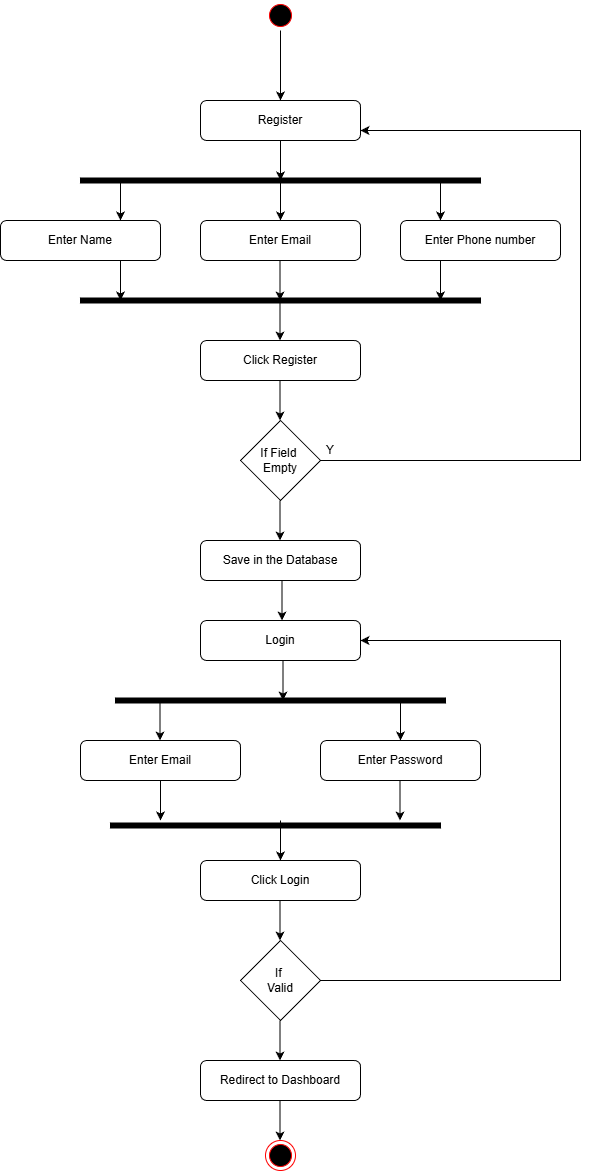

The diagram above was exported from draw.io. Its source (the exported page's mxGraphModel, read from the mxfile embedded in the PNG):
<mxGraphModel dx="1028" dy="595" grid="1" gridSize="10" guides="1" tooltips="1" connect="1" arrows="1" fold="1" page="1" pageScale="1" pageWidth="850" pageHeight="1100" math="0" shadow="0">
  <root>
    <mxCell id="0" />
    <mxCell id="1" parent="0" />
    <mxCell id="Cf8XlnRjntuH19z1vw9r-2" parent="1" style="ellipse;html=1;shape=startState;fillColor=#000000;strokeColor=#ff0000;" value="" vertex="1">
      <mxGeometry height="30" width="30" x="425" y="100" as="geometry" />
    </mxCell>
    <mxCell id="Cf8XlnRjntuH19z1vw9r-4" edge="1" parent="1" source="Cf8XlnRjntuH19z1vw9r-2" style="endArrow=classic;html=1;rounded=0;entryX=0.5;entryY=0;entryDx=0;entryDy=0;" target="Cf8XlnRjntuH19z1vw9r-7" value="">
      <mxGeometry height="50" relative="1" width="50" as="geometry">
        <mxPoint x="400" y="240" as="sourcePoint" />
        <mxPoint x="425" y="200" as="targetPoint" />
      </mxGeometry>
    </mxCell>
    <mxCell id="Cf8XlnRjntuH19z1vw9r-7" parent="1" style="rounded=1;whiteSpace=wrap;html=1;" value="Register" vertex="1">
      <mxGeometry height="40" width="160" x="360" y="200" as="geometry" />
    </mxCell>
    <mxCell id="Cf8XlnRjntuH19z1vw9r-9" edge="1" parent="1" source="Cf8XlnRjntuH19z1vw9r-7" style="endArrow=classic;html=1;rounded=0;exitX=0.5;exitY=1;exitDx=0;exitDy=0;" value="">
      <mxGeometry height="50" relative="1" width="50" as="geometry">
        <mxPoint x="400" y="330" as="sourcePoint" />
        <mxPoint x="440" y="280" as="targetPoint" />
      </mxGeometry>
    </mxCell>
    <mxCell id="Cf8XlnRjntuH19z1vw9r-12" parent="1" style="html=1;points=[];perimeter=orthogonalPerimeter;fillColor=strokeColor;rotation=90;" value="" vertex="1">
      <mxGeometry height="400" width="5" x="437.5" y="80" as="geometry" />
    </mxCell>
    <mxCell id="Cf8XlnRjntuH19z1vw9r-13" parent="1" style="rounded=1;whiteSpace=wrap;html=1;" value="Enter Name" vertex="1">
      <mxGeometry height="40" width="160" x="160" y="320" as="geometry" />
    </mxCell>
    <mxCell id="Cf8XlnRjntuH19z1vw9r-14" parent="1" style="rounded=1;whiteSpace=wrap;html=1;" value="Enter Email" vertex="1">
      <mxGeometry height="40" width="160" x="360" y="320" as="geometry" />
    </mxCell>
    <mxCell id="Cf8XlnRjntuH19z1vw9r-15" parent="1" style="rounded=1;whiteSpace=wrap;html=1;" value="Enter Phone number" vertex="1">
      <mxGeometry height="40" width="160" x="560" y="320" as="geometry" />
    </mxCell>
    <mxCell id="Cf8XlnRjntuH19z1vw9r-17" edge="1" parent="1" source="Cf8XlnRjntuH19z1vw9r-12" style="endArrow=classic;html=1;rounded=0;entryX=0.75;entryY=0;entryDx=0;entryDy=0;" target="Cf8XlnRjntuH19z1vw9r-13" value="">
      <mxGeometry height="50" relative="1" width="50" as="geometry">
        <Array as="points">
          <mxPoint x="280" y="320" />
        </Array>
        <mxPoint x="270" y="300" as="sourcePoint" />
        <mxPoint x="270" y="340" as="targetPoint" />
      </mxGeometry>
    </mxCell>
    <mxCell id="Cf8XlnRjntuH19z1vw9r-18" edge="1" parent="1" source="Cf8XlnRjntuH19z1vw9r-12" style="endArrow=classic;html=1;rounded=0;entryX=0.5;entryY=0;entryDx=0;entryDy=0;" target="Cf8XlnRjntuH19z1vw9r-14" value="">
      <mxGeometry height="50" relative="1" width="50" as="geometry">
        <mxPoint x="420" y="300" as="sourcePoint" />
        <mxPoint x="420" y="340" as="targetPoint" />
      </mxGeometry>
    </mxCell>
    <mxCell id="Cf8XlnRjntuH19z1vw9r-19" edge="1" parent="1" source="Cf8XlnRjntuH19z1vw9r-12" style="endArrow=classic;html=1;rounded=0;" value="">
      <mxGeometry height="50" relative="1" width="50" as="geometry">
        <mxPoint x="600" y="300" as="sourcePoint" />
        <mxPoint x="600" y="320" as="targetPoint" />
      </mxGeometry>
    </mxCell>
    <mxCell id="Cf8XlnRjntuH19z1vw9r-20" edge="1" parent="1" style="endArrow=classic;html=1;rounded=0;exitX=0.5;exitY=1;exitDx=0;exitDy=0;" value="">
      <mxGeometry height="50" relative="1" width="50" as="geometry">
        <mxPoint x="280" y="360" as="sourcePoint" />
        <mxPoint x="280" y="400" as="targetPoint" />
      </mxGeometry>
    </mxCell>
    <mxCell id="Cf8XlnRjntuH19z1vw9r-22" edge="1" parent="1" style="endArrow=classic;html=1;rounded=0;exitX=0.5;exitY=1;exitDx=0;exitDy=0;" value="">
      <mxGeometry height="50" relative="1" width="50" as="geometry">
        <mxPoint x="600" y="360" as="sourcePoint" />
        <mxPoint x="600" y="400" as="targetPoint" />
      </mxGeometry>
    </mxCell>
    <mxCell id="Cf8XlnRjntuH19z1vw9r-23" edge="1" parent="1" style="endArrow=classic;html=1;rounded=0;exitX=0.5;exitY=1;exitDx=0;exitDy=0;" value="">
      <mxGeometry height="50" relative="1" width="50" as="geometry">
        <Array as="points">
          <mxPoint x="439.5" y="380" />
        </Array>
        <mxPoint x="439.5" y="360" as="sourcePoint" />
        <mxPoint x="439.5" y="400" as="targetPoint" />
      </mxGeometry>
    </mxCell>
    <mxCell id="Cf8XlnRjntuH19z1vw9r-24" parent="1" style="html=1;points=[];perimeter=orthogonalPerimeter;fillColor=strokeColor;rotation=90;" value="" vertex="1">
      <mxGeometry height="400" width="5" x="437.5" y="200" as="geometry" />
    </mxCell>
    <mxCell id="Cf8XlnRjntuH19z1vw9r-25" edge="1" parent="1" style="endArrow=classic;html=1;rounded=0;exitX=0.5;exitY=1;exitDx=0;exitDy=0;" value="">
      <mxGeometry height="50" relative="1" width="50" as="geometry">
        <mxPoint x="439.5" y="400" as="sourcePoint" />
        <mxPoint x="439.5" y="440" as="targetPoint" />
      </mxGeometry>
    </mxCell>
    <mxCell id="Cf8XlnRjntuH19z1vw9r-26" parent="1" style="rounded=1;whiteSpace=wrap;html=1;" value="Click Register" vertex="1">
      <mxGeometry height="40" width="160" x="360" y="440" as="geometry" />
    </mxCell>
    <mxCell id="Cf8XlnRjntuH19z1vw9r-27" edge="1" parent="1" style="endArrow=classic;html=1;rounded=0;exitX=0.5;exitY=1;exitDx=0;exitDy=0;" value="">
      <mxGeometry height="50" relative="1" width="50" as="geometry">
        <mxPoint x="439.5" y="480" as="sourcePoint" />
        <mxPoint x="439.5" y="520" as="targetPoint" />
      </mxGeometry>
    </mxCell>
    <mxCell id="Cf8XlnRjntuH19z1vw9r-28" parent="1" style="rhombus;whiteSpace=wrap;html=1;" value="If Field&amp;nbsp;&lt;div&gt;Empty&lt;/div&gt;" vertex="1">
      <mxGeometry height="80" width="80" x="400" y="520" as="geometry" />
    </mxCell>
    <mxCell id="Cf8XlnRjntuH19z1vw9r-29" edge="1" parent="1" style="endArrow=classic;html=1;rounded=0;entryX=1;entryY=0.75;entryDx=0;entryDy=0;" target="Cf8XlnRjntuH19z1vw9r-7" value="">
      <mxGeometry height="50" relative="1" width="50" as="geometry">
        <Array as="points">
          <mxPoint x="740" y="560" />
          <mxPoint x="740" y="230" />
        </Array>
        <mxPoint x="480" y="560" as="sourcePoint" />
        <mxPoint x="740" y="210" as="targetPoint" />
      </mxGeometry>
    </mxCell>
    <mxCell id="Cf8XlnRjntuH19z1vw9r-30" parent="1" style="text;html=1;whiteSpace=wrap;strokeColor=none;fillColor=none;align=center;verticalAlign=middle;rounded=0;" value="Y" vertex="1">
      <mxGeometry height="30" width="60" x="460" y="535" as="geometry" />
    </mxCell>
    <mxCell id="Cf8XlnRjntuH19z1vw9r-31" edge="1" parent="1" style="endArrow=classic;html=1;rounded=0;exitX=0.5;exitY=1;exitDx=0;exitDy=0;" value="">
      <mxGeometry height="50" relative="1" width="50" as="geometry">
        <mxPoint x="439.5" y="600" as="sourcePoint" />
        <mxPoint x="439.5" y="640" as="targetPoint" />
      </mxGeometry>
    </mxCell>
    <mxCell id="Cf8XlnRjntuH19z1vw9r-32" parent="1" style="rounded=1;whiteSpace=wrap;html=1;" value="Save in the Database" vertex="1">
      <mxGeometry height="40" width="160" x="360" y="640" as="geometry" />
    </mxCell>
    <mxCell id="Cf8XlnRjntuH19z1vw9r-33" edge="1" parent="1" style="endArrow=classic;html=1;rounded=0;exitX=0.5;exitY=1;exitDx=0;exitDy=0;" value="">
      <mxGeometry height="50" relative="1" width="50" as="geometry">
        <mxPoint x="441.5" y="680" as="sourcePoint" />
        <mxPoint x="441.5" y="720" as="targetPoint" />
      </mxGeometry>
    </mxCell>
    <mxCell id="Cf8XlnRjntuH19z1vw9r-34" parent="1" style="html=1;points=[];perimeter=orthogonalPerimeter;fillColor=strokeColor;rotation=90;" value="" vertex="1">
      <mxGeometry height="330" width="5" x="437.5" y="635" as="geometry" />
    </mxCell>
    <mxCell id="Cf8XlnRjntuH19z1vw9r-35" parent="1" style="rounded=1;whiteSpace=wrap;html=1;" value="Login" vertex="1">
      <mxGeometry height="40" width="160" x="360" y="720" as="geometry" />
    </mxCell>
    <mxCell id="Cf8XlnRjntuH19z1vw9r-36" parent="1" style="rounded=1;whiteSpace=wrap;html=1;" value="Enter Email" vertex="1">
      <mxGeometry height="40" width="160" x="240" y="840" as="geometry" />
    </mxCell>
    <mxCell id="Cf8XlnRjntuH19z1vw9r-37" parent="1" style="rounded=1;whiteSpace=wrap;html=1;" value="Enter Password" vertex="1">
      <mxGeometry height="40" width="160" x="480" y="840" as="geometry" />
    </mxCell>
    <mxCell id="Cf8XlnRjntuH19z1vw9r-38" parent="1" style="rounded=1;whiteSpace=wrap;html=1;" value="Click Login" vertex="1">
      <mxGeometry height="40" width="160" x="360" y="960" as="geometry" />
    </mxCell>
    <mxCell id="Cf8XlnRjntuH19z1vw9r-39" parent="1" style="html=1;points=[];perimeter=orthogonalPerimeter;fillColor=strokeColor;rotation=90;" value="" vertex="1">
      <mxGeometry height="330" width="5" x="432.5" y="760" as="geometry" />
    </mxCell>
    <mxCell id="tYiORLXSN-xwEJcPGKx4-1" parent="1" style="rhombus;whiteSpace=wrap;html=1;" value="If&amp;nbsp;&lt;div&gt;Valid&lt;/div&gt;" vertex="1">
      <mxGeometry height="80" width="80" x="400" y="1040" as="geometry" />
    </mxCell>
    <mxCell id="tYiORLXSN-xwEJcPGKx4-2" parent="1" style="rounded=1;whiteSpace=wrap;html=1;" value="Redirect to Dashboard" vertex="1">
      <mxGeometry height="40" width="160" x="360" y="1160" as="geometry" />
    </mxCell>
    <mxCell id="tYiORLXSN-xwEJcPGKx4-3" edge="1" parent="1" style="endArrow=classic;html=1;rounded=0;entryX=1;entryY=0.5;entryDx=0;entryDy=0;" target="Cf8XlnRjntuH19z1vw9r-35" value="">
      <mxGeometry height="50" relative="1" width="50" as="geometry">
        <Array as="points">
          <mxPoint x="720" y="1080" />
          <mxPoint x="720" y="740" />
        </Array>
        <mxPoint x="480" y="1080" as="sourcePoint" />
        <mxPoint x="530" y="1030" as="targetPoint" />
      </mxGeometry>
    </mxCell>
    <mxCell id="tYiORLXSN-xwEJcPGKx4-4" edge="1" parent="1" style="endArrow=classic;html=1;rounded=0;exitX=0.5;exitY=1;exitDx=0;exitDy=0;" value="">
      <mxGeometry height="50" relative="1" width="50" as="geometry">
        <mxPoint x="442.5" y="760" as="sourcePoint" />
        <mxPoint x="442.5" y="800" as="targetPoint" />
      </mxGeometry>
    </mxCell>
    <mxCell id="tYiORLXSN-xwEJcPGKx4-5" edge="1" parent="1" style="endArrow=classic;html=1;rounded=0;exitX=0.5;exitY=1;exitDx=0;exitDy=0;" value="">
      <mxGeometry height="50" relative="1" width="50" as="geometry">
        <mxPoint x="319.5" y="800" as="sourcePoint" />
        <mxPoint x="319.5" y="840" as="targetPoint" />
      </mxGeometry>
    </mxCell>
    <mxCell id="tYiORLXSN-xwEJcPGKx4-6" edge="1" parent="1" style="endArrow=classic;html=1;rounded=0;exitX=0.5;exitY=1;exitDx=0;exitDy=0;" value="">
      <mxGeometry height="50" relative="1" width="50" as="geometry">
        <mxPoint x="560" y="800" as="sourcePoint" />
        <mxPoint x="560" y="840" as="targetPoint" />
      </mxGeometry>
    </mxCell>
    <mxCell id="tYiORLXSN-xwEJcPGKx4-7" edge="1" parent="1" style="endArrow=classic;html=1;rounded=0;exitX=0.5;exitY=1;exitDx=0;exitDy=0;" value="">
      <mxGeometry height="50" relative="1" width="50" as="geometry">
        <mxPoint x="320" y="880" as="sourcePoint" />
        <mxPoint x="320" y="920" as="targetPoint" />
      </mxGeometry>
    </mxCell>
    <mxCell id="tYiORLXSN-xwEJcPGKx4-8" edge="1" parent="1" style="endArrow=classic;html=1;rounded=0;exitX=0.5;exitY=1;exitDx=0;exitDy=0;" value="">
      <mxGeometry height="50" relative="1" width="50" as="geometry">
        <mxPoint x="559.5" y="880" as="sourcePoint" />
        <mxPoint x="559.5" y="920" as="targetPoint" />
      </mxGeometry>
    </mxCell>
    <mxCell id="tYiORLXSN-xwEJcPGKx4-9" edge="1" parent="1" style="endArrow=classic;html=1;rounded=0;" value="">
      <mxGeometry height="50" relative="1" width="50" as="geometry">
        <mxPoint x="440" y="920" as="sourcePoint" />
        <mxPoint x="440" y="960" as="targetPoint" />
      </mxGeometry>
    </mxCell>
    <mxCell id="tYiORLXSN-xwEJcPGKx4-11" edge="1" parent="1" style="endArrow=classic;html=1;rounded=0;exitX=0.5;exitY=1;exitDx=0;exitDy=0;" value="">
      <mxGeometry height="50" relative="1" width="50" as="geometry">
        <mxPoint x="439.5" y="1000" as="sourcePoint" />
        <mxPoint x="439.5" y="1040" as="targetPoint" />
      </mxGeometry>
    </mxCell>
    <mxCell id="tYiORLXSN-xwEJcPGKx4-12" edge="1" parent="1" style="endArrow=classic;html=1;rounded=0;exitX=0.5;exitY=1;exitDx=0;exitDy=0;" value="">
      <mxGeometry height="50" relative="1" width="50" as="geometry">
        <mxPoint x="439.5" y="1120" as="sourcePoint" />
        <mxPoint x="439.5" y="1160" as="targetPoint" />
      </mxGeometry>
    </mxCell>
    <mxCell id="tYiORLXSN-xwEJcPGKx4-13" edge="1" parent="1" style="endArrow=classic;html=1;rounded=0;exitX=0.5;exitY=1;exitDx=0;exitDy=0;" value="">
      <mxGeometry height="50" relative="1" width="50" as="geometry">
        <mxPoint x="439.5" y="1200" as="sourcePoint" />
        <mxPoint x="439.5" y="1240" as="targetPoint" />
      </mxGeometry>
    </mxCell>
    <mxCell id="tYiORLXSN-xwEJcPGKx4-14" parent="1" style="ellipse;html=1;shape=endState;fillColor=#000000;strokeColor=#ff0000;" value="" vertex="1">
      <mxGeometry height="30" width="30" x="425" y="1240" as="geometry" />
    </mxCell>
  </root>
</mxGraphModel>